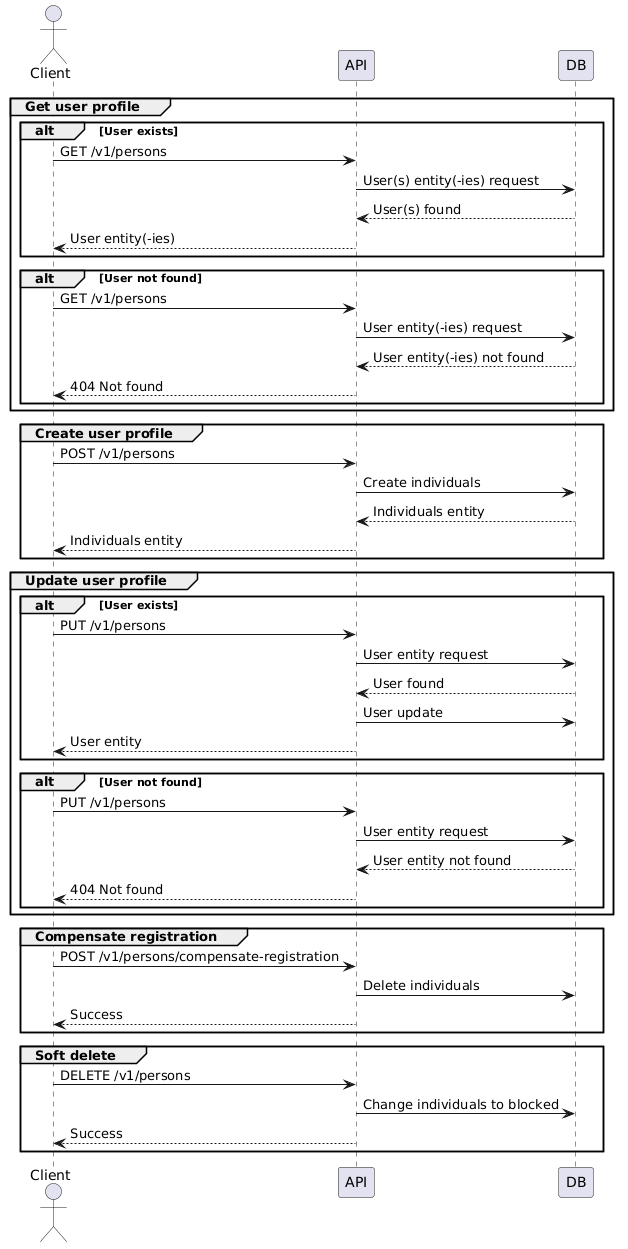

The diagram above was rendered by PlantUML. Its source (embedded in the PNG):
@startuml
actor Client
participant API
participant DB 

group Get user profile
  alt User exists
    Client -> API: GET /v1/persons
    API -> DB: User(s) entity(-ies) request
    DB --> API: User(s) found
    API --> Client: User entity(-ies)
  end
  alt User not found
    Client -> API: GET /v1/persons
    API -> DB: User entity(-ies) request
    DB --> API: User entity(-ies) not found
    API --> Client: 404 Not found
  end
end  

group Create user profile
Client -> API: POST /v1/persons
API -> DB: Create individuals
DB --> API: Individuals entity
API --> Client: Individuals entity
end

group Update user profile
  alt User exists
    Client -> API: PUT /v1/persons
    API -> DB: User entity request
    DB --> API: User found
    API -> DB: User update
    API --> Client: User entity
  end
  alt User not found
    Client -> API: PUT /v1/persons
    API -> DB: User entity request
    DB --> API: User entity not found
    API --> Client: 404 Not found
  end
end  

group Compensate registration
Client -> API: POST /v1/persons/compensate-registration
API -> DB: Delete individuals
API --> Client: Success
end

group Soft delete
Client -> API: DELETE /v1/persons
API -> DB: Change individuals to blocked 
API --> Client: Success
end
@enduml